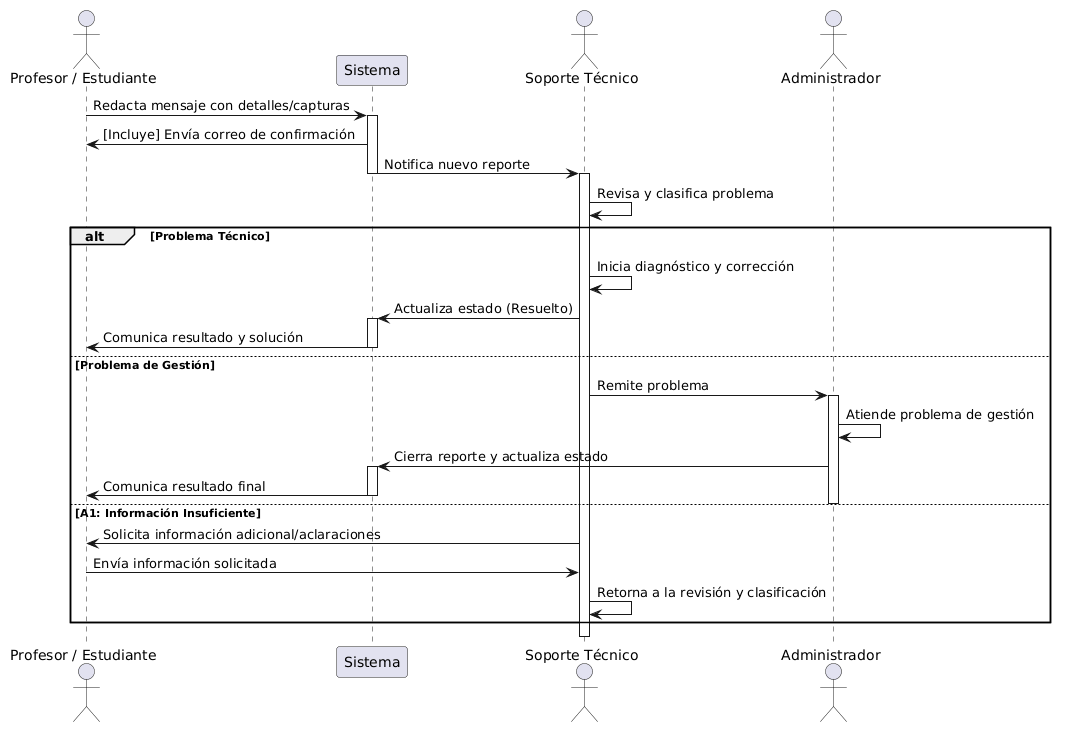

The diagram above was rendered by PlantUML. Its source (embedded in the PNG):
@startuml
actor "Profesor / Estudiante" as Usuario
participant "Sistema" as Sistema
actor "Soporte Técnico" as Soporte
actor "Administrador" as Admin

Usuario -> Sistema : Redacta mensaje con detalles/capturas
activate Sistema

Sistema -> Usuario : [Incluye] Envía correo de confirmación
Sistema -> Soporte : Notifica nuevo reporte
deactivate Sistema

activate Soporte
Soporte -> Soporte : Revisa y clasifica problema

alt Problema Técnico
    Soporte -> Soporte : Inicia diagnóstico y corrección
    Soporte -> Sistema : Actualiza estado (Resuelto)
    activate Sistema
    Sistema -> Usuario : Comunica resultado y solución
    deactivate Sistema

else Problema de Gestión
    Soporte -> Admin : Remite problema
    activate Admin
    Admin -> Admin : Atiende problema de gestión
    Admin -> Sistema : Cierra reporte y actualiza estado
    activate Sistema
    Sistema -> Usuario : Comunica resultado final
    deactivate Sistema
    deactivate Admin

else A1: Información Insuficiente
    Soporte -> Usuario : Solicita información adicional/aclaraciones
    Usuario -> Soporte : Envía información solicitada
    Soporte -> Soporte : Retorna a la revisión y clasificación
end

deactivate Soporte
@enduml